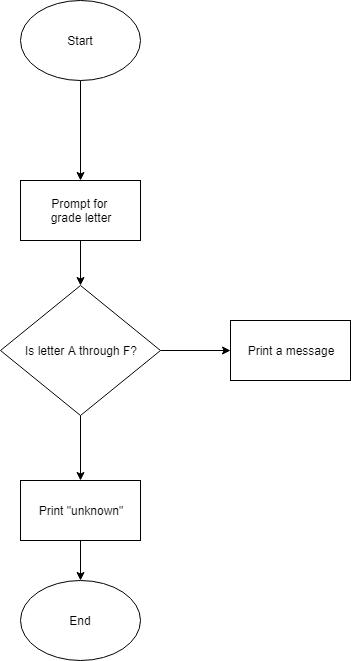

The diagram above was exported from draw.io. Its source (the exported page's mxGraphModel, read from the mxfile embedded in the PNG):
<mxGraphModel dx="1420" dy="713" grid="1" gridSize="10" guides="1" tooltips="1" connect="1" arrows="1" fold="1" page="1" pageScale="1" pageWidth="850" pageHeight="1100" background="#ffffff" math="0" shadow="0">
  <root>
    <mxCell id="0" />
    <mxCell id="1" parent="0" />
    <mxCell id="8" value="" style="edgeStyle=orthogonalEdgeStyle;rounded=0;html=1;jettySize=auto;orthogonalLoop=1;" edge="1" parent="1" source="2" target="3">
      <mxGeometry relative="1" as="geometry" />
    </mxCell>
    <mxCell id="2" value="Start" style="ellipse;whiteSpace=wrap;html=1;" vertex="1" parent="1">
      <mxGeometry x="360" y="30" width="120" height="80" as="geometry" />
    </mxCell>
    <mxCell id="10" value="" style="edgeStyle=orthogonalEdgeStyle;rounded=0;html=1;jettySize=auto;orthogonalLoop=1;" edge="1" parent="1" source="3" target="4">
      <mxGeometry relative="1" as="geometry" />
    </mxCell>
    <mxCell id="3" value="Prompt for &lt;br&gt;grade letter" style="rounded=0;whiteSpace=wrap;html=1;" vertex="1" parent="1">
      <mxGeometry x="360" y="210" width="120" height="60" as="geometry" />
    </mxCell>
    <mxCell id="7" value="" style="edgeStyle=orthogonalEdgeStyle;rounded=0;html=1;jettySize=auto;orthogonalLoop=1;" edge="1" parent="1" source="4" target="5">
      <mxGeometry relative="1" as="geometry" />
    </mxCell>
    <mxCell id="9" value="" style="edgeStyle=orthogonalEdgeStyle;rounded=0;html=1;jettySize=auto;orthogonalLoop=1;" edge="1" parent="1" source="4" target="6">
      <mxGeometry relative="1" as="geometry" />
    </mxCell>
    <mxCell id="4" value="Is letter A through F?" style="rhombus;whiteSpace=wrap;html=1;" vertex="1" parent="1">
      <mxGeometry x="340" y="315" width="160" height="130" as="geometry" />
    </mxCell>
    <mxCell id="5" value="Print a message" style="rounded=0;whiteSpace=wrap;html=1;" vertex="1" parent="1">
      <mxGeometry x="570" y="350" width="120" height="60" as="geometry" />
    </mxCell>
    <mxCell id="12" value="" style="edgeStyle=orthogonalEdgeStyle;rounded=0;html=1;jettySize=auto;orthogonalLoop=1;" edge="1" parent="1" source="6" target="11">
      <mxGeometry relative="1" as="geometry" />
    </mxCell>
    <mxCell id="6" value="Print &quot;unknown&quot;" style="rounded=0;whiteSpace=wrap;html=1;" vertex="1" parent="1">
      <mxGeometry x="360" y="510" width="120" height="60" as="geometry" />
    </mxCell>
    <mxCell id="11" value="End" style="ellipse;whiteSpace=wrap;html=1;" vertex="1" parent="1">
      <mxGeometry x="360" y="610" width="120" height="80" as="geometry" />
    </mxCell>
  </root>
</mxGraphModel>